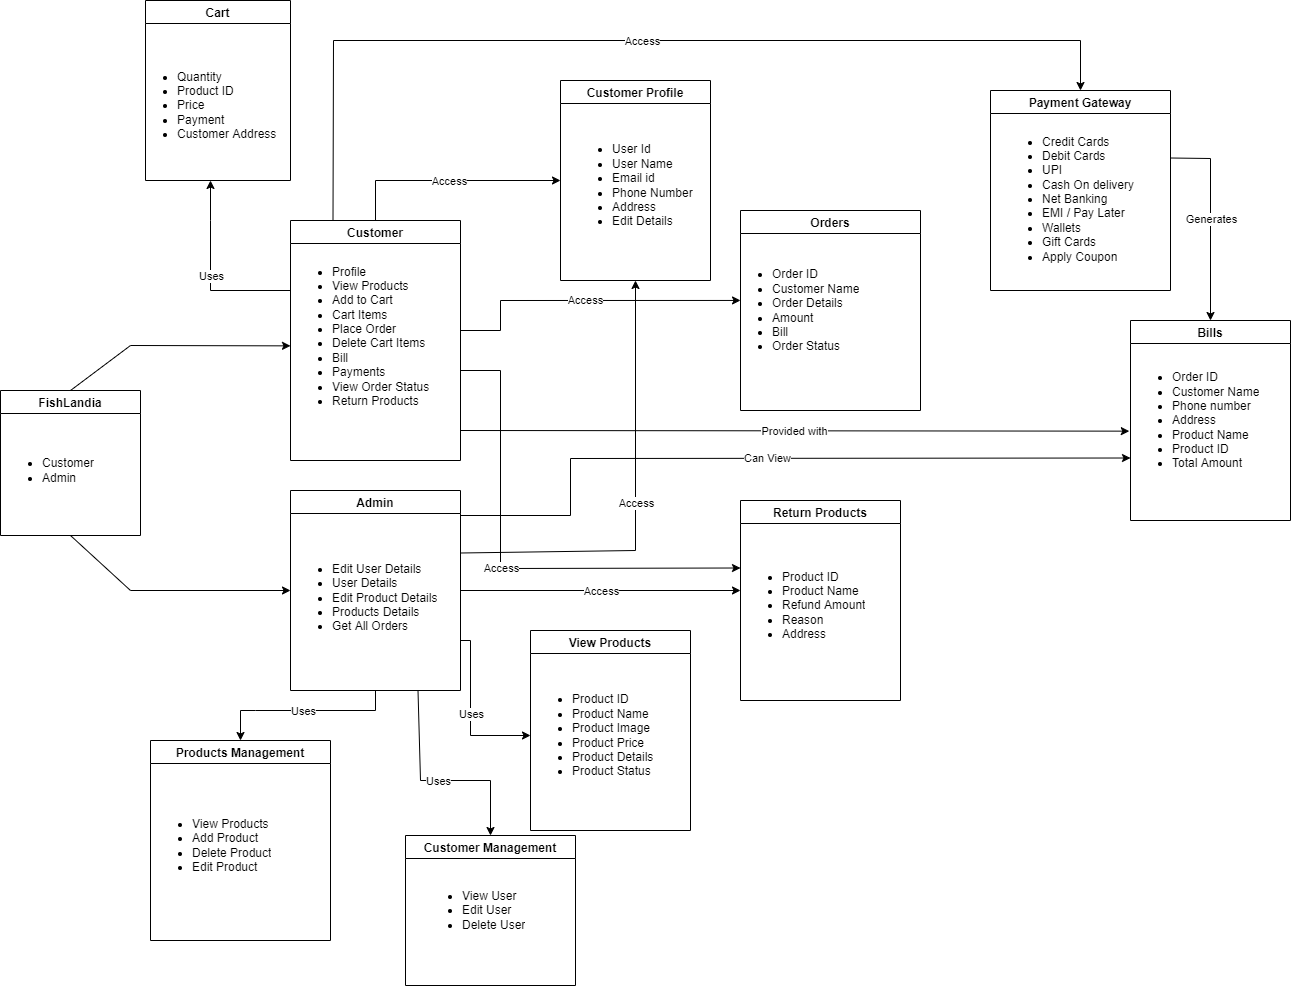

The diagram above was exported from draw.io. Its source (the exported page's mxGraphModel, read from the mxfile embedded in the PNG):
<mxGraphModel dx="1038" dy="1671" grid="1" gridSize="10" guides="1" tooltips="1" connect="1" arrows="1" fold="1" page="1" pageScale="1" pageWidth="850" pageHeight="1100" math="0" shadow="0" extFonts="Permanent Marker^https://fonts.googleapis.com/css?family=Permanent+Marker">
  <root>
    <mxCell id="0" />
    <mxCell id="1" parent="0" />
    <mxCell id="o4pkbczQYLjyFtZ1LxA4-3" value="FishLandia" style="swimlane;" parent="1" vertex="1">
      <mxGeometry x="20" y="30" width="140" height="145" as="geometry" />
    </mxCell>
    <mxCell id="o4pkbczQYLjyFtZ1LxA4-5" value="&lt;div&gt;&lt;br&gt;&lt;/div&gt;&lt;ul&gt;&lt;li&gt;Customer&lt;/li&gt;&lt;li&gt;Admin&lt;/li&gt;&lt;/ul&gt;" style="text;strokeColor=none;fillColor=none;html=1;whiteSpace=wrap;verticalAlign=middle;overflow=hidden;" parent="o4pkbczQYLjyFtZ1LxA4-3" vertex="1">
      <mxGeometry width="140" height="145" as="geometry" />
    </mxCell>
    <mxCell id="o4pkbczQYLjyFtZ1LxA4-6" value="Admin" style="swimlane;" parent="1" vertex="1">
      <mxGeometry x="310" y="130" width="170" height="200" as="geometry" />
    </mxCell>
    <mxCell id="o4pkbczQYLjyFtZ1LxA4-8" value="Customer" style="swimlane;" parent="1" vertex="1">
      <mxGeometry x="310" y="-140" width="170" height="240" as="geometry" />
    </mxCell>
    <mxCell id="o4pkbczQYLjyFtZ1LxA4-9" value="&lt;ul&gt;&lt;li&gt;Profile&lt;/li&gt;&lt;li&gt;View Products&lt;/li&gt;&lt;li&gt;Add to Cart&lt;/li&gt;&lt;li&gt;Cart Items&lt;/li&gt;&lt;li&gt;Place Order&lt;/li&gt;&lt;li&gt;Delete Cart Items&lt;/li&gt;&lt;li&gt;Bill&lt;/li&gt;&lt;li&gt;Payments&lt;/li&gt;&lt;li&gt;View Order Status&lt;/li&gt;&lt;li&gt;Return Products&lt;/li&gt;&lt;/ul&gt;" style="text;strokeColor=none;fillColor=none;html=1;whiteSpace=wrap;verticalAlign=middle;overflow=hidden;" parent="o4pkbczQYLjyFtZ1LxA4-8" vertex="1">
      <mxGeometry y="30" width="170" height="160" as="geometry" />
    </mxCell>
    <mxCell id="o4pkbczQYLjyFtZ1LxA4-14" value="Orders" style="swimlane;" parent="1" vertex="1">
      <mxGeometry x="760" y="-150" width="180" height="200" as="geometry" />
    </mxCell>
    <mxCell id="o4pkbczQYLjyFtZ1LxA4-15" value="&lt;ul&gt;&lt;li&gt;Order ID&lt;/li&gt;&lt;li&gt;Customer Name&lt;/li&gt;&lt;li&gt;Order Details&lt;/li&gt;&lt;li&gt;Amount&lt;/li&gt;&lt;li&gt;Bill&lt;/li&gt;&lt;li&gt;Order Status&lt;/li&gt;&lt;/ul&gt;" style="text;strokeColor=none;fillColor=none;html=1;whiteSpace=wrap;verticalAlign=middle;overflow=hidden;" parent="o4pkbczQYLjyFtZ1LxA4-14" vertex="1">
      <mxGeometry x="-10" y="25" width="170" height="150" as="geometry" />
    </mxCell>
    <mxCell id="o4pkbczQYLjyFtZ1LxA4-16" value="Cart" style="swimlane;" parent="1" vertex="1">
      <mxGeometry x="165" y="-360" width="145" height="180" as="geometry" />
    </mxCell>
    <mxCell id="o4pkbczQYLjyFtZ1LxA4-17" value="&lt;ul&gt;&lt;li&gt;Quantity&lt;/li&gt;&lt;li&gt;Product ID&lt;/li&gt;&lt;li&gt;Price&lt;/li&gt;&lt;li&gt;Payment&lt;/li&gt;&lt;li&gt;Customer Address&lt;/li&gt;&lt;/ul&gt;" style="text;strokeColor=none;fillColor=none;html=1;whiteSpace=wrap;verticalAlign=middle;overflow=hidden;" parent="o4pkbczQYLjyFtZ1LxA4-16" vertex="1">
      <mxGeometry x="-10" y="30" width="150" height="150" as="geometry" />
    </mxCell>
    <mxCell id="o4pkbczQYLjyFtZ1LxA4-18" value="Payment Gateway" style="swimlane;" parent="1" vertex="1">
      <mxGeometry x="1010" y="-270" width="180" height="200" as="geometry" />
    </mxCell>
    <mxCell id="o4pkbczQYLjyFtZ1LxA4-19" value="&lt;ul&gt;&lt;li&gt;Credit Cards&lt;/li&gt;&lt;li&gt;Debit Cards&lt;/li&gt;&lt;li&gt;UPI&lt;/li&gt;&lt;li&gt;Cash On delivery&lt;/li&gt;&lt;li&gt;Net Banking&lt;/li&gt;&lt;li&gt;EMI / Pay Later&lt;/li&gt;&lt;li&gt;Wallets&lt;/li&gt;&lt;li&gt;Gift Cards&lt;/li&gt;&lt;li&gt;Apply Coupon&lt;/li&gt;&lt;/ul&gt;" style="text;strokeColor=none;fillColor=none;html=1;whiteSpace=wrap;verticalAlign=middle;overflow=hidden;" parent="o4pkbczQYLjyFtZ1LxA4-18" vertex="1">
      <mxGeometry x="10" y="30" width="170" height="150" as="geometry" />
    </mxCell>
    <mxCell id="o4pkbczQYLjyFtZ1LxA4-20" value="Customer Profile" style="swimlane;" parent="1" vertex="1">
      <mxGeometry x="580" y="-280" width="150" height="200" as="geometry" />
    </mxCell>
    <mxCell id="o4pkbczQYLjyFtZ1LxA4-21" value="&lt;ul&gt;&lt;li&gt;User Id&lt;/li&gt;&lt;li&gt;User Name&lt;/li&gt;&lt;li&gt;Email id&lt;/li&gt;&lt;li&gt;Phone Number&lt;/li&gt;&lt;li&gt;Address&lt;/li&gt;&lt;li&gt;Edit Details&lt;/li&gt;&lt;/ul&gt;" style="text;strokeColor=none;fillColor=none;html=1;whiteSpace=wrap;verticalAlign=middle;overflow=hidden;" parent="o4pkbczQYLjyFtZ1LxA4-20" vertex="1">
      <mxGeometry x="10" y="30" width="130" height="150" as="geometry" />
    </mxCell>
    <mxCell id="o4pkbczQYLjyFtZ1LxA4-22" value="Bills" style="swimlane;" parent="1" vertex="1">
      <mxGeometry x="1150" y="-40" width="160" height="200" as="geometry" />
    </mxCell>
    <mxCell id="o4pkbczQYLjyFtZ1LxA4-23" value="&lt;ul&gt;&lt;li&gt;Order ID&lt;/li&gt;&lt;li&gt;Customer Name&lt;/li&gt;&lt;li&gt;Phone number&lt;/li&gt;&lt;li&gt;Address&lt;/li&gt;&lt;li&gt;Product Name&lt;/li&gt;&lt;li&gt;Product ID&lt;/li&gt;&lt;li&gt;Total Amount&lt;/li&gt;&lt;/ul&gt;" style="text;strokeColor=none;fillColor=none;html=1;whiteSpace=wrap;verticalAlign=middle;overflow=hidden;" parent="o4pkbczQYLjyFtZ1LxA4-22" vertex="1">
      <mxGeometry y="25" width="150" height="150" as="geometry" />
    </mxCell>
    <mxCell id="o4pkbczQYLjyFtZ1LxA4-26" value="View Products" style="swimlane;" parent="1" vertex="1">
      <mxGeometry x="550" y="270" width="160" height="200" as="geometry" />
    </mxCell>
    <mxCell id="o4pkbczQYLjyFtZ1LxA4-27" value="&lt;ul&gt;&lt;li&gt;Product ID&lt;/li&gt;&lt;li&gt;Product Name&lt;/li&gt;&lt;li&gt;Product Image&lt;/li&gt;&lt;li&gt;Product Price&lt;/li&gt;&lt;li&gt;Product Details&lt;/li&gt;&lt;li&gt;Product Status&lt;/li&gt;&lt;/ul&gt;" style="text;strokeColor=none;fillColor=none;html=1;whiteSpace=wrap;verticalAlign=middle;overflow=hidden;" parent="o4pkbczQYLjyFtZ1LxA4-26" vertex="1">
      <mxGeometry y="30" width="140" height="150" as="geometry" />
    </mxCell>
    <mxCell id="o4pkbczQYLjyFtZ1LxA4-12" value="Products Management" style="swimlane;" parent="1" vertex="1">
      <mxGeometry x="170" y="380" width="180" height="200" as="geometry" />
    </mxCell>
    <mxCell id="o4pkbczQYLjyFtZ1LxA4-13" value="&lt;ul&gt;&lt;li&gt;View Products&lt;/li&gt;&lt;li&gt;Add Product&lt;/li&gt;&lt;li&gt;Delete Product&lt;/li&gt;&lt;li&gt;Edit Product&lt;/li&gt;&lt;/ul&gt;" style="text;strokeColor=none;fillColor=none;html=1;whiteSpace=wrap;verticalAlign=middle;overflow=hidden;" parent="o4pkbczQYLjyFtZ1LxA4-12" vertex="1">
      <mxGeometry y="30" width="150" height="150" as="geometry" />
    </mxCell>
    <mxCell id="furviOHgOo2qbufid6LR-1" value="" style="endArrow=classic;html=1;rounded=0;entryX=0;entryY=0.596;entryDx=0;entryDy=0;exitX=0.5;exitY=0;exitDx=0;exitDy=0;entryPerimeter=0;" parent="1" source="o4pkbczQYLjyFtZ1LxA4-5" target="o4pkbczQYLjyFtZ1LxA4-9" edge="1">
      <mxGeometry width="50" height="50" relative="1" as="geometry">
        <mxPoint x="190" y="100" as="sourcePoint" />
        <mxPoint x="320" y="110" as="targetPoint" />
        <Array as="points">
          <mxPoint x="150" y="-15" />
        </Array>
      </mxGeometry>
    </mxCell>
    <mxCell id="furviOHgOo2qbufid6LR-2" value="" style="endArrow=classic;html=1;rounded=0;exitX=0.5;exitY=1;exitDx=0;exitDy=0;entryX=0;entryY=0.5;entryDx=0;entryDy=0;" parent="1" source="o4pkbczQYLjyFtZ1LxA4-5" target="o4pkbczQYLjyFtZ1LxA4-7" edge="1">
      <mxGeometry width="50" height="50" relative="1" as="geometry">
        <mxPoint x="310" y="110" as="sourcePoint" />
        <mxPoint x="320" y="110" as="targetPoint" />
        <Array as="points">
          <mxPoint x="150" y="230" />
        </Array>
      </mxGeometry>
    </mxCell>
    <mxCell id="x0nMxCdyvqLO46TLk9eZ-5" value="Customer Management" style="swimlane;" parent="1" vertex="1">
      <mxGeometry x="425" y="475" width="170" height="150" as="geometry" />
    </mxCell>
    <mxCell id="x0nMxCdyvqLO46TLk9eZ-6" value="&lt;ul&gt;&lt;li&gt;View User&lt;/li&gt;&lt;li&gt;Edit User&lt;/li&gt;&lt;li&gt;Delete User&lt;/li&gt;&lt;/ul&gt;" style="text;strokeColor=none;fillColor=none;html=1;whiteSpace=wrap;verticalAlign=middle;overflow=hidden;" parent="x0nMxCdyvqLO46TLk9eZ-5" vertex="1">
      <mxGeometry x="15" width="170" height="150" as="geometry" />
    </mxCell>
    <mxCell id="x0nMxCdyvqLO46TLk9eZ-10" value="Return Products" style="swimlane;" parent="1" vertex="1">
      <mxGeometry x="760" y="140" width="160" height="200" as="geometry" />
    </mxCell>
    <mxCell id="x0nMxCdyvqLO46TLk9eZ-11" value="&lt;ul&gt;&lt;li&gt;Product ID&lt;/li&gt;&lt;li&gt;Product Name&lt;/li&gt;&lt;li&gt;Refund Amount&lt;/li&gt;&lt;li&gt;Reason&lt;/li&gt;&lt;li&gt;Address&lt;/li&gt;&lt;/ul&gt;" style="text;strokeColor=none;fillColor=none;html=1;whiteSpace=wrap;verticalAlign=middle;overflow=hidden;" parent="x0nMxCdyvqLO46TLk9eZ-10" vertex="1">
      <mxGeometry y="30" width="140" height="150" as="geometry" />
    </mxCell>
    <mxCell id="gD8hRsbm3q6aKTmCZzFd-7" value="" style="endArrow=classic;html=1;rounded=0;exitX=0;exitY=0.25;exitDx=0;exitDy=0;entryX=0.5;entryY=1;entryDx=0;entryDy=0;" parent="1" source="o4pkbczQYLjyFtZ1LxA4-9" target="o4pkbczQYLjyFtZ1LxA4-17" edge="1">
      <mxGeometry relative="1" as="geometry">
        <mxPoint x="370" y="-110" as="sourcePoint" />
        <mxPoint x="470" y="-110" as="targetPoint" />
        <Array as="points">
          <mxPoint x="230" y="-70" />
          <mxPoint x="230" y="-140" />
        </Array>
      </mxGeometry>
    </mxCell>
    <mxCell id="gD8hRsbm3q6aKTmCZzFd-8" value="Uses" style="edgeLabel;resizable=0;html=1;align=center;verticalAlign=middle;" parent="gD8hRsbm3q6aKTmCZzFd-7" connectable="0" vertex="1">
      <mxGeometry relative="1" as="geometry" />
    </mxCell>
    <mxCell id="gD8hRsbm3q6aKTmCZzFd-9" value="" style="endArrow=classic;html=1;rounded=0;exitX=0.5;exitY=0;exitDx=0;exitDy=0;entryX=0;entryY=0.5;entryDx=0;entryDy=0;" parent="1" source="o4pkbczQYLjyFtZ1LxA4-8" target="o4pkbczQYLjyFtZ1LxA4-20" edge="1">
      <mxGeometry relative="1" as="geometry">
        <mxPoint x="370" y="-110" as="sourcePoint" />
        <mxPoint x="470" y="-110" as="targetPoint" />
        <Array as="points">
          <mxPoint x="395" y="-180" />
        </Array>
      </mxGeometry>
    </mxCell>
    <mxCell id="gD8hRsbm3q6aKTmCZzFd-10" value="Access" style="edgeLabel;resizable=0;html=1;align=center;verticalAlign=middle;" parent="gD8hRsbm3q6aKTmCZzFd-9" connectable="0" vertex="1">
      <mxGeometry relative="1" as="geometry" />
    </mxCell>
    <mxCell id="gD8hRsbm3q6aKTmCZzFd-11" value="" style="endArrow=classic;html=1;rounded=0;exitX=1;exitY=0.5;exitDx=0;exitDy=0;entryX=0.059;entryY=0.433;entryDx=0;entryDy=0;entryPerimeter=0;" parent="1" source="o4pkbczQYLjyFtZ1LxA4-9" target="o4pkbczQYLjyFtZ1LxA4-15" edge="1">
      <mxGeometry relative="1" as="geometry">
        <mxPoint x="420" y="-110" as="sourcePoint" />
        <mxPoint x="590" y="-60" as="targetPoint" />
        <Array as="points">
          <mxPoint x="520" y="-30" />
          <mxPoint x="520" y="-60" />
        </Array>
      </mxGeometry>
    </mxCell>
    <mxCell id="gD8hRsbm3q6aKTmCZzFd-12" value="Access" style="edgeLabel;resizable=0;html=1;align=center;verticalAlign=middle;" parent="gD8hRsbm3q6aKTmCZzFd-11" connectable="0" vertex="1">
      <mxGeometry relative="1" as="geometry" />
    </mxCell>
    <mxCell id="gD8hRsbm3q6aKTmCZzFd-15" value="" style="endArrow=classic;html=1;rounded=0;exitX=0.5;exitY=1;exitDx=0;exitDy=0;entryX=0.5;entryY=0;entryDx=0;entryDy=0;" parent="1" source="o4pkbczQYLjyFtZ1LxA4-6" target="o4pkbczQYLjyFtZ1LxA4-12" edge="1">
      <mxGeometry relative="1" as="geometry">
        <mxPoint x="420" y="120" as="sourcePoint" />
        <mxPoint x="520" y="120" as="targetPoint" />
        <Array as="points">
          <mxPoint x="395" y="350" />
          <mxPoint x="320" y="350" />
          <mxPoint x="275" y="350" />
          <mxPoint x="260" y="350" />
        </Array>
      </mxGeometry>
    </mxCell>
    <mxCell id="gD8hRsbm3q6aKTmCZzFd-16" value="Uses" style="edgeLabel;resizable=0;html=1;align=center;verticalAlign=middle;" parent="gD8hRsbm3q6aKTmCZzFd-15" connectable="0" vertex="1">
      <mxGeometry relative="1" as="geometry" />
    </mxCell>
    <mxCell id="gD8hRsbm3q6aKTmCZzFd-20" value="" style="endArrow=classic;html=1;rounded=0;exitX=0.75;exitY=1;exitDx=0;exitDy=0;entryX=0.5;entryY=0;entryDx=0;entryDy=0;" parent="1" source="o4pkbczQYLjyFtZ1LxA4-6" target="x0nMxCdyvqLO46TLk9eZ-5" edge="1">
      <mxGeometry relative="1" as="geometry">
        <mxPoint x="420" y="230" as="sourcePoint" />
        <mxPoint x="520" y="230" as="targetPoint" />
        <Array as="points">
          <mxPoint x="440" y="420" />
          <mxPoint x="510" y="420" />
        </Array>
      </mxGeometry>
    </mxCell>
    <mxCell id="gD8hRsbm3q6aKTmCZzFd-21" value="Uses" style="edgeLabel;resizable=0;html=1;align=center;verticalAlign=middle;" parent="gD8hRsbm3q6aKTmCZzFd-20" connectable="0" vertex="1">
      <mxGeometry relative="1" as="geometry" />
    </mxCell>
    <mxCell id="gD8hRsbm3q6aKTmCZzFd-22" value="" style="endArrow=classic;html=1;rounded=0;exitX=1;exitY=0.75;exitDx=0;exitDy=0;entryX=0;entryY=0.25;entryDx=0;entryDy=0;" parent="1" source="o4pkbczQYLjyFtZ1LxA4-9" target="x0nMxCdyvqLO46TLk9eZ-11" edge="1">
      <mxGeometry relative="1" as="geometry">
        <mxPoint x="420" y="90" as="sourcePoint" />
        <mxPoint x="520" y="90" as="targetPoint" />
        <Array as="points">
          <mxPoint x="520" y="10" />
          <mxPoint x="520" y="208" />
        </Array>
      </mxGeometry>
    </mxCell>
    <mxCell id="gD8hRsbm3q6aKTmCZzFd-23" value="Access" style="edgeLabel;resizable=0;html=1;align=center;verticalAlign=middle;" parent="gD8hRsbm3q6aKTmCZzFd-22" connectable="0" vertex="1">
      <mxGeometry relative="1" as="geometry" />
    </mxCell>
    <mxCell id="gD8hRsbm3q6aKTmCZzFd-24" value="" style="endArrow=classic;html=1;rounded=0;entryX=-0.008;entryY=0.571;entryDx=0;entryDy=0;entryPerimeter=0;" parent="1" target="o4pkbczQYLjyFtZ1LxA4-23" edge="1">
      <mxGeometry relative="1" as="geometry">
        <mxPoint x="480" y="70" as="sourcePoint" />
        <mxPoint x="840" y="90" as="targetPoint" />
      </mxGeometry>
    </mxCell>
    <mxCell id="gD8hRsbm3q6aKTmCZzFd-25" value="Provided with" style="edgeLabel;resizable=0;html=1;align=center;verticalAlign=middle;" parent="gD8hRsbm3q6aKTmCZzFd-24" connectable="0" vertex="1">
      <mxGeometry relative="1" as="geometry" />
    </mxCell>
    <mxCell id="gD8hRsbm3q6aKTmCZzFd-26" value="" style="endArrow=classic;html=1;rounded=0;exitX=1;exitY=0;exitDx=0;exitDy=0;entryX=0;entryY=0.75;entryDx=0;entryDy=0;" parent="1" source="o4pkbczQYLjyFtZ1LxA4-7" target="o4pkbczQYLjyFtZ1LxA4-23" edge="1">
      <mxGeometry relative="1" as="geometry">
        <mxPoint x="740" y="90" as="sourcePoint" />
        <mxPoint x="840" y="90" as="targetPoint" />
        <Array as="points">
          <mxPoint x="590" y="155" />
          <mxPoint x="590" y="98" />
        </Array>
      </mxGeometry>
    </mxCell>
    <mxCell id="gD8hRsbm3q6aKTmCZzFd-27" value="Can View" style="edgeLabel;resizable=0;html=1;align=center;verticalAlign=middle;" parent="gD8hRsbm3q6aKTmCZzFd-26" connectable="0" vertex="1">
      <mxGeometry relative="1" as="geometry" />
    </mxCell>
    <mxCell id="gD8hRsbm3q6aKTmCZzFd-28" value="" style="endArrow=classic;html=1;rounded=0;exitX=1;exitY=0.25;exitDx=0;exitDy=0;entryX=0.5;entryY=0;entryDx=0;entryDy=0;" parent="1" source="o4pkbczQYLjyFtZ1LxA4-19" target="o4pkbczQYLjyFtZ1LxA4-22" edge="1">
      <mxGeometry relative="1" as="geometry">
        <mxPoint x="740" y="90" as="sourcePoint" />
        <mxPoint x="840" y="90" as="targetPoint" />
        <Array as="points">
          <mxPoint x="1230" y="-202" />
        </Array>
      </mxGeometry>
    </mxCell>
    <mxCell id="gD8hRsbm3q6aKTmCZzFd-29" value="Generates" style="edgeLabel;resizable=0;html=1;align=center;verticalAlign=middle;" parent="gD8hRsbm3q6aKTmCZzFd-28" connectable="0" vertex="1">
      <mxGeometry relative="1" as="geometry" />
    </mxCell>
    <mxCell id="gD8hRsbm3q6aKTmCZzFd-30" value="" style="endArrow=classic;html=1;rounded=0;exitX=1;exitY=0.25;exitDx=0;exitDy=0;entryX=0.5;entryY=1;entryDx=0;entryDy=0;" parent="1" source="o4pkbczQYLjyFtZ1LxA4-7" target="o4pkbczQYLjyFtZ1LxA4-20" edge="1">
      <mxGeometry relative="1" as="geometry">
        <mxPoint x="700" y="20" as="sourcePoint" />
        <mxPoint x="800" y="20" as="targetPoint" />
        <Array as="points">
          <mxPoint x="655" y="190" />
        </Array>
      </mxGeometry>
    </mxCell>
    <mxCell id="gD8hRsbm3q6aKTmCZzFd-31" value="Access" style="edgeLabel;resizable=0;html=1;align=center;verticalAlign=middle;" parent="gD8hRsbm3q6aKTmCZzFd-30" connectable="0" vertex="1">
      <mxGeometry relative="1" as="geometry" />
    </mxCell>
    <mxCell id="gD8hRsbm3q6aKTmCZzFd-32" value="" style="endArrow=classic;html=1;rounded=0;exitX=0.25;exitY=0;exitDx=0;exitDy=0;entryX=0.5;entryY=0;entryDx=0;entryDy=0;" parent="1" source="o4pkbczQYLjyFtZ1LxA4-8" target="o4pkbczQYLjyFtZ1LxA4-18" edge="1">
      <mxGeometry relative="1" as="geometry">
        <mxPoint x="700" y="-30" as="sourcePoint" />
        <mxPoint x="800" y="-30" as="targetPoint" />
        <Array as="points">
          <mxPoint x="353" y="-320" />
          <mxPoint x="1100" y="-320" />
        </Array>
      </mxGeometry>
    </mxCell>
    <mxCell id="gD8hRsbm3q6aKTmCZzFd-33" value="Access" style="edgeLabel;resizable=0;html=1;align=center;verticalAlign=middle;" parent="gD8hRsbm3q6aKTmCZzFd-32" connectable="0" vertex="1">
      <mxGeometry relative="1" as="geometry" />
    </mxCell>
    <mxCell id="o4pkbczQYLjyFtZ1LxA4-7" value="&lt;div&gt;&lt;br&gt;&lt;/div&gt;&lt;ul&gt;&lt;li&gt;Edit User Details&lt;/li&gt;&lt;li&gt;User Details&lt;/li&gt;&lt;li&gt;Edit Product Details&lt;/li&gt;&lt;li&gt;Products Details&lt;/li&gt;&lt;li&gt;Get All Orders&lt;/li&gt;&lt;/ul&gt;" style="text;strokeColor=none;fillColor=none;html=1;whiteSpace=wrap;verticalAlign=middle;overflow=hidden;" parent="1" vertex="1">
      <mxGeometry x="310" y="155" width="170" height="150" as="geometry" />
    </mxCell>
    <mxCell id="gD8hRsbm3q6aKTmCZzFd-34" value="" style="endArrow=classic;html=1;rounded=0;" parent="1" source="o4pkbczQYLjyFtZ1LxA4-7" edge="1">
      <mxGeometry relative="1" as="geometry">
        <mxPoint x="700" y="230" as="sourcePoint" />
        <mxPoint x="760" y="230" as="targetPoint" />
      </mxGeometry>
    </mxCell>
    <mxCell id="gD8hRsbm3q6aKTmCZzFd-35" value="Access" style="edgeLabel;resizable=0;html=1;align=center;verticalAlign=middle;" parent="gD8hRsbm3q6aKTmCZzFd-34" connectable="0" vertex="1">
      <mxGeometry relative="1" as="geometry" />
    </mxCell>
    <mxCell id="gD8hRsbm3q6aKTmCZzFd-36" value="" style="endArrow=classic;html=1;rounded=0;entryX=0;entryY=0.5;entryDx=0;entryDy=0;" parent="1" target="o4pkbczQYLjyFtZ1LxA4-27" edge="1">
      <mxGeometry relative="1" as="geometry">
        <mxPoint x="480" y="280" as="sourcePoint" />
        <mxPoint x="900" y="290" as="targetPoint" />
        <Array as="points">
          <mxPoint x="490" y="280" />
          <mxPoint x="490" y="375" />
        </Array>
      </mxGeometry>
    </mxCell>
    <mxCell id="gD8hRsbm3q6aKTmCZzFd-37" value="Uses" style="edgeLabel;resizable=0;html=1;align=center;verticalAlign=middle;" parent="gD8hRsbm3q6aKTmCZzFd-36" connectable="0" vertex="1">
      <mxGeometry relative="1" as="geometry" />
    </mxCell>
  </root>
</mxGraphModel>